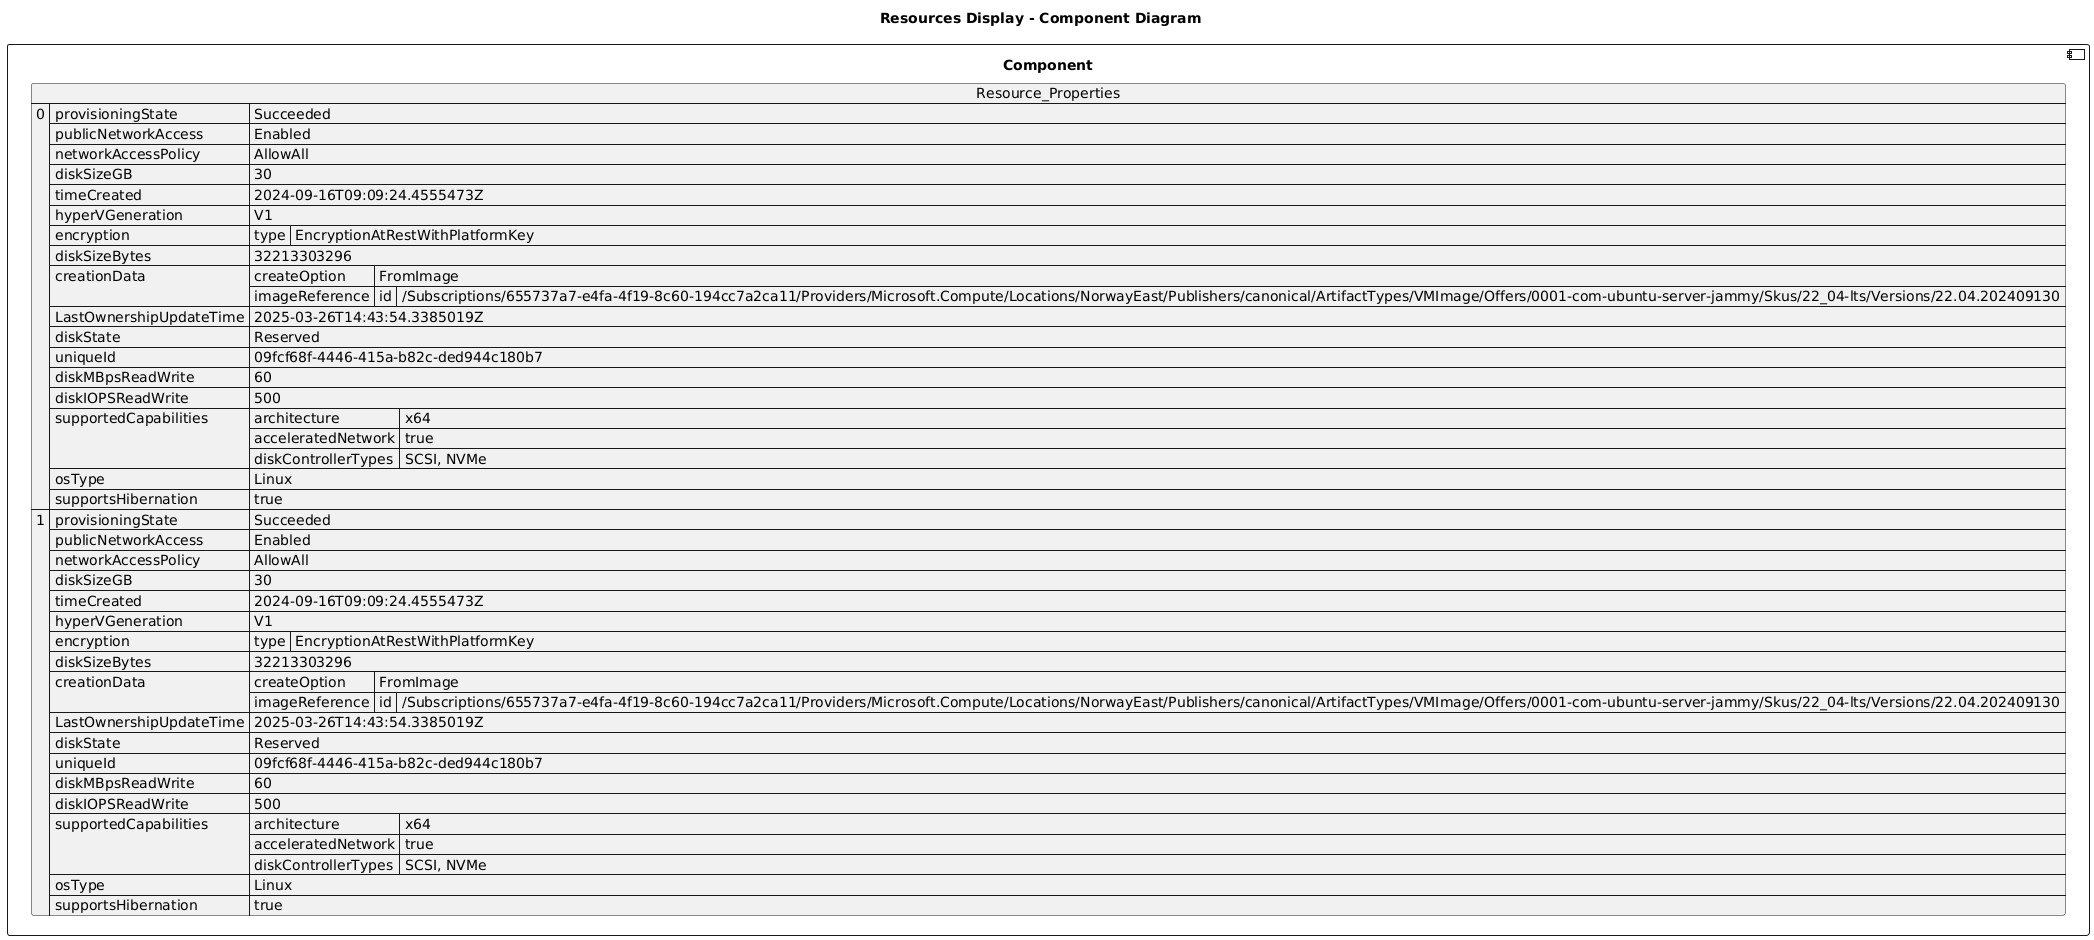

The diagram above was rendered by PlantUML. Its source (embedded in the PNG):
@startuml

title Resources Display - Component Diagram

component Component {

json  Resource_Properties {
  "0": {
    "provisioningState": "Succeeded",
    "publicNetworkAccess": "Enabled",
    "networkAccessPolicy": "AllowAll",
    "diskSizeGB": 30,
    "timeCreated": "2024-09-16T09:09:24.4555473Z",
    "hyperVGeneration": "V1",
    "encryption": {
      "type": "EncryptionAtRestWithPlatformKey"
    },
    "diskSizeBytes": 32213303296,
    "creationData": {
      "createOption": "FromImage",
      "imageReference": {
        "id": "/Subscriptions/655737a7-e4fa-4f19-8c60-194cc7a2ca11/Providers/Microsoft.Compute/Locations/NorwayEast/Publishers/canonical/ArtifactTypes/VMImage/Offers/0001-com-ubuntu-server-jammy/Skus/22_04-lts/Versions/22.04.202409130"
      }
    },
    "LastOwnershipUpdateTime": "2025-03-26T14:43:54.3385019Z",
    "diskState": "Reserved",
    "uniqueId": "09fcf68f-4446-415a-b82c-ded944c180b7",
    "diskMBpsReadWrite": 60,
    "diskIOPSReadWrite": 500,
    "supportedCapabilities": {
      "architecture": "x64",
      "acceleratedNetwork": true,
      "diskControllerTypes": "SCSI, NVMe"
    },
    "osType": "Linux",
    "supportsHibernation": true
  },
  "1": {
    "provisioningState": "Succeeded",
    "publicNetworkAccess": "Enabled",
    "networkAccessPolicy": "AllowAll",
    "diskSizeGB": 30,
    "timeCreated": "2024-09-16T09:09:24.4555473Z",
    "hyperVGeneration": "V1",
    "encryption": {
      "type": "EncryptionAtRestWithPlatformKey"
    },
    "diskSizeBytes": 32213303296,
    "creationData": {
      "createOption": "FromImage",
      "imageReference": {
        "id": "/Subscriptions/655737a7-e4fa-4f19-8c60-194cc7a2ca11/Providers/Microsoft.Compute/Locations/NorwayEast/Publishers/canonical/ArtifactTypes/VMImage/Offers/0001-com-ubuntu-server-jammy/Skus/22_04-lts/Versions/22.04.202409130"
      }
    },
    "LastOwnershipUpdateTime": "2025-03-26T14:43:54.3385019Z",
    "diskState": "Reserved",
    "uniqueId": "09fcf68f-4446-415a-b82c-ded944c180b7",
    "diskMBpsReadWrite": 60,
    "diskIOPSReadWrite": 500,
    "supportedCapabilities": {
      "architecture": "x64",
      "acceleratedNetwork": true,
      "diskControllerTypes": "SCSI, NVMe"
    },
    "osType": "Linux",
    "supportsHibernation": true
  }
}
}
@enduml